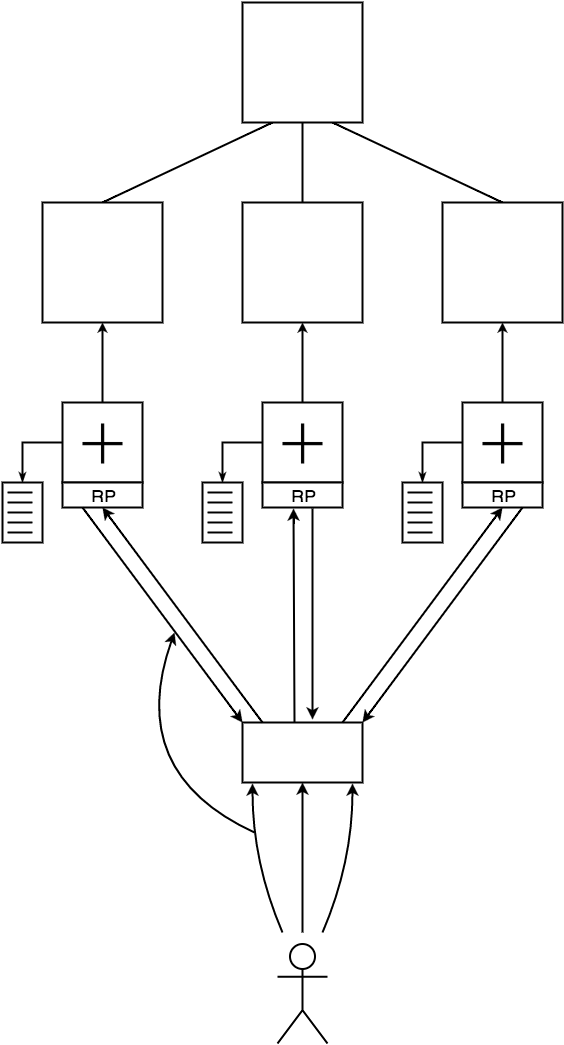

The diagram above was exported from draw.io. Its source (the exported page's mxGraphModel, read from the mxfile embedded in the PNG):
<mxGraphModel dx="790" dy="600" grid="1" gridSize="10" guides="1" tooltips="1" connect="1" arrows="1" fold="1" page="1" pageScale="1" pageWidth="826" pageHeight="1169" background="#ffffff" math="0" shadow="0">
  <root>
    <mxCell id="0" />
    <mxCell id="1" style="locked=1;" parent="0" />
    <mxCell id="2778899eaa3b1731-5" style="rounded=0;html=1;exitX=0.25;exitY=1;entryX=0.5;entryY=0;startSize=4;endSize=4;jettySize=auto;orthogonalLoop=1;strokeColor=#000000;strokeWidth=2;fontSize=18;fontColor=#000000;endArrow=none;endFill=0;" parent="1" source="2778899eaa3b1731-1" target="2778899eaa3b1731-2" edge="1">
      <mxGeometry relative="1" as="geometry" />
    </mxCell>
    <mxCell id="2778899eaa3b1731-6" style="edgeStyle=none;rounded=0;html=1;exitX=0.75;exitY=1;entryX=0.5;entryY=0;startSize=4;endSize=4;jettySize=auto;orthogonalLoop=1;strokeColor=#000000;strokeWidth=2;fontSize=18;fontColor=#000000;endArrow=none;endFill=0;" parent="1" source="2778899eaa3b1731-1" target="2778899eaa3b1731-4" edge="1">
      <mxGeometry relative="1" as="geometry" />
    </mxCell>
    <mxCell id="2778899eaa3b1731-7" style="edgeStyle=none;rounded=0;html=1;exitX=0.5;exitY=1;entryX=0.5;entryY=0;startSize=4;endSize=4;jettySize=auto;orthogonalLoop=1;strokeColor=#000000;strokeWidth=2;fontSize=18;fontColor=#000000;endArrow=none;endFill=0;" parent="1" source="2778899eaa3b1731-1" target="2778899eaa3b1731-3" edge="1">
      <mxGeometry relative="1" as="geometry" />
    </mxCell>
    <mxCell id="2778899eaa3b1731-1" value="" style="whiteSpace=wrap;html=1;strokeColor=#000000;strokeWidth=2;fillColor=#ffffff;fontSize=18;fontColor=#000000;align=left;" parent="1" vertex="1">
      <mxGeometry x="360" y="40" width="120" height="120" as="geometry" />
    </mxCell>
    <mxCell id="2778899eaa3b1731-2" value="" style="whiteSpace=wrap;html=1;strokeColor=#000000;strokeWidth=2;fillColor=#ffffff;fontSize=18;fontColor=#000000;align=left;" parent="1" vertex="1">
      <mxGeometry x="160" y="240" width="120" height="120" as="geometry" />
    </mxCell>
    <mxCell id="2778899eaa3b1731-3" value="" style="whiteSpace=wrap;html=1;strokeColor=#000000;strokeWidth=2;fillColor=#ffffff;fontSize=18;fontColor=#000000;align=left;" parent="1" vertex="1">
      <mxGeometry x="360" y="240" width="120" height="120" as="geometry" />
    </mxCell>
    <mxCell id="2778899eaa3b1731-4" value="" style="whiteSpace=wrap;html=1;strokeColor=#000000;strokeWidth=2;fillColor=#ffffff;fontSize=18;fontColor=#000000;align=left;" parent="1" vertex="1">
      <mxGeometry x="560" y="240" width="120" height="120" as="geometry" />
    </mxCell>
    <mxCell id="2778899eaa3b1731-11" style="edgeStyle=none;rounded=0;html=1;exitX=0.5;exitY=0;entryX=0.5;entryY=1;startSize=4;endSize=4;jettySize=auto;orthogonalLoop=1;strokeColor=#000000;strokeWidth=2;fontSize=18;fontColor=#000000;" parent="1" source="2778899eaa3b1731-8" target="2778899eaa3b1731-2" edge="1">
      <mxGeometry relative="1" as="geometry" />
    </mxCell>
    <mxCell id="2778899eaa3b1731-17" style="edgeStyle=orthogonalEdgeStyle;rounded=0;html=1;exitX=0;exitY=0.5;entryX=0.5;entryY=0;startSize=4;endArrow=classicThin;endFill=1;endSize=4;jettySize=auto;orthogonalLoop=1;strokeColor=#000000;strokeWidth=2;fontSize=18;fontColor=#000000;" parent="1" source="2778899eaa3b1731-8" target="2778899eaa3b1731-16" edge="1">
      <mxGeometry relative="1" as="geometry" />
    </mxCell>
    <mxCell id="2778899eaa3b1731-8" value="" style="whiteSpace=wrap;html=1;strokeColor=#000000;strokeWidth=2;fillColor=#ffffff;fontSize=18;fontColor=#000000;align=left;" parent="1" vertex="1">
      <mxGeometry x="180" y="440" width="80" height="80" as="geometry" />
    </mxCell>
    <mxCell id="2778899eaa3b1731-12" style="edgeStyle=none;rounded=0;html=1;exitX=0.5;exitY=0;entryX=0.5;entryY=1;startSize=4;endSize=4;jettySize=auto;orthogonalLoop=1;strokeColor=#000000;strokeWidth=2;fontSize=18;fontColor=#000000;" parent="1" source="2778899eaa3b1731-9" target="2778899eaa3b1731-3" edge="1">
      <mxGeometry relative="1" as="geometry" />
    </mxCell>
    <mxCell id="2778899eaa3b1731-46" style="edgeStyle=orthogonalEdgeStyle;rounded=0;html=1;exitX=0;exitY=0.5;entryX=0.5;entryY=0;startSize=4;endArrow=classicThin;endFill=1;endSize=4;jettySize=auto;orthogonalLoop=1;strokeColor=#000000;strokeWidth=2;fontSize=18;fontColor=#000000;" parent="1" source="2778899eaa3b1731-9" target="2778899eaa3b1731-28" edge="1">
      <mxGeometry relative="1" as="geometry" />
    </mxCell>
    <mxCell id="2778899eaa3b1731-9" value="" style="whiteSpace=wrap;html=1;strokeColor=#000000;strokeWidth=2;fillColor=#ffffff;fontSize=18;fontColor=#000000;align=left;" parent="1" vertex="1">
      <mxGeometry x="380" y="440" width="80" height="80" as="geometry" />
    </mxCell>
    <mxCell id="2778899eaa3b1731-13" style="edgeStyle=none;rounded=0;html=1;exitX=0.5;exitY=0;entryX=0.5;entryY=1;startSize=4;endSize=4;jettySize=auto;orthogonalLoop=1;strokeColor=#000000;strokeWidth=2;fontSize=18;fontColor=#000000;" parent="1" source="2778899eaa3b1731-10" target="2778899eaa3b1731-4" edge="1">
      <mxGeometry relative="1" as="geometry" />
    </mxCell>
    <mxCell id="2778899eaa3b1731-47" style="edgeStyle=orthogonalEdgeStyle;rounded=0;html=1;exitX=0;exitY=0.5;entryX=0.5;entryY=0;startSize=4;endArrow=classicThin;endFill=1;endSize=4;jettySize=auto;orthogonalLoop=1;strokeColor=#000000;strokeWidth=2;fontSize=18;fontColor=#000000;" parent="1" source="2778899eaa3b1731-10" target="2778899eaa3b1731-40" edge="1">
      <mxGeometry relative="1" as="geometry" />
    </mxCell>
    <mxCell id="2778899eaa3b1731-10" value="" style="whiteSpace=wrap;html=1;strokeColor=#000000;strokeWidth=2;fillColor=#ffffff;fontSize=18;fontColor=#000000;align=left;" parent="1" vertex="1">
      <mxGeometry x="580" y="440" width="80" height="80" as="geometry" />
    </mxCell>
    <mxCell id="2778899eaa3b1731-16" value="" style="whiteSpace=wrap;html=1;strokeColor=#000000;strokeWidth=2;fillColor=#ffffff;fontSize=18;fontColor=#000000;align=left;" parent="1" vertex="1">
      <mxGeometry x="120" y="520" width="40" height="60" as="geometry" />
    </mxCell>
    <mxCell id="2778899eaa3b1731-18" value="" style="line;html=1;perimeter=backbonePerimeter;points=[];outlineConnect=0;strokeColor=#000000;strokeWidth=2;fillColor=#ffffff;fontSize=18;fontColor=#000000;align=left;" parent="1" vertex="1">
      <mxGeometry x="125" y="525" width="25" height="10" as="geometry" />
    </mxCell>
    <mxCell id="2778899eaa3b1731-19" value="" style="line;html=1;perimeter=backbonePerimeter;points=[];outlineConnect=0;strokeColor=#000000;strokeWidth=2;fillColor=#ffffff;fontSize=18;fontColor=#000000;align=left;" parent="1" vertex="1">
      <mxGeometry x="125" y="535" width="25" height="10" as="geometry" />
    </mxCell>
    <mxCell id="2778899eaa3b1731-20" value="" style="line;html=1;perimeter=backbonePerimeter;points=[];outlineConnect=0;strokeColor=#000000;strokeWidth=2;fillColor=#ffffff;fontSize=18;fontColor=#000000;align=left;" parent="1" vertex="1">
      <mxGeometry x="125" y="545" width="25" height="10" as="geometry" />
    </mxCell>
    <mxCell id="2778899eaa3b1731-21" value="" style="line;html=1;perimeter=backbonePerimeter;points=[];outlineConnect=0;strokeColor=#000000;strokeWidth=2;fillColor=#ffffff;fontSize=18;fontColor=#000000;align=left;" parent="1" vertex="1">
      <mxGeometry x="125" y="555" width="25" height="10" as="geometry" />
    </mxCell>
    <mxCell id="2778899eaa3b1731-22" value="" style="line;html=1;perimeter=backbonePerimeter;points=[];outlineConnect=0;strokeColor=#000000;strokeWidth=2;fillColor=#ffffff;fontSize=18;fontColor=#000000;align=left;" parent="1" vertex="1">
      <mxGeometry x="125" y="565" width="25" height="10" as="geometry" />
    </mxCell>
    <mxCell id="2778899eaa3b1731-28" value="" style="whiteSpace=wrap;html=1;strokeColor=#000000;strokeWidth=2;fillColor=#ffffff;fontSize=18;fontColor=#000000;align=left;" parent="1" vertex="1">
      <mxGeometry x="320" y="520" width="40" height="60" as="geometry" />
    </mxCell>
    <mxCell id="2778899eaa3b1731-29" value="" style="line;html=1;perimeter=backbonePerimeter;points=[];outlineConnect=0;strokeColor=#000000;strokeWidth=2;fillColor=#ffffff;fontSize=18;fontColor=#000000;align=left;" parent="1" vertex="1">
      <mxGeometry x="325" y="525" width="25" height="10" as="geometry" />
    </mxCell>
    <mxCell id="2778899eaa3b1731-30" value="" style="line;html=1;perimeter=backbonePerimeter;points=[];outlineConnect=0;strokeColor=#000000;strokeWidth=2;fillColor=#ffffff;fontSize=18;fontColor=#000000;align=left;" parent="1" vertex="1">
      <mxGeometry x="325" y="535" width="25" height="10" as="geometry" />
    </mxCell>
    <mxCell id="2778899eaa3b1731-31" value="" style="line;html=1;perimeter=backbonePerimeter;points=[];outlineConnect=0;strokeColor=#000000;strokeWidth=2;fillColor=#ffffff;fontSize=18;fontColor=#000000;align=left;" parent="1" vertex="1">
      <mxGeometry x="325" y="545" width="25" height="10" as="geometry" />
    </mxCell>
    <mxCell id="2778899eaa3b1731-32" value="" style="line;html=1;perimeter=backbonePerimeter;points=[];outlineConnect=0;strokeColor=#000000;strokeWidth=2;fillColor=#ffffff;fontSize=18;fontColor=#000000;align=left;" parent="1" vertex="1">
      <mxGeometry x="325" y="555" width="25" height="10" as="geometry" />
    </mxCell>
    <mxCell id="2778899eaa3b1731-33" value="" style="line;html=1;perimeter=backbonePerimeter;points=[];outlineConnect=0;strokeColor=#000000;strokeWidth=2;fillColor=#ffffff;fontSize=18;fontColor=#000000;align=left;" parent="1" vertex="1">
      <mxGeometry x="325" y="565" width="25" height="10" as="geometry" />
    </mxCell>
    <mxCell id="2778899eaa3b1731-40" value="" style="whiteSpace=wrap;html=1;strokeColor=#000000;strokeWidth=2;fillColor=#ffffff;fontSize=18;fontColor=#000000;align=left;" parent="1" vertex="1">
      <mxGeometry x="520" y="520" width="40" height="60" as="geometry" />
    </mxCell>
    <mxCell id="2778899eaa3b1731-41" value="" style="line;html=1;perimeter=backbonePerimeter;points=[];outlineConnect=0;strokeColor=#000000;strokeWidth=2;fillColor=#ffffff;fontSize=18;fontColor=#000000;align=left;" parent="1" vertex="1">
      <mxGeometry x="525" y="525" width="25" height="10" as="geometry" />
    </mxCell>
    <mxCell id="2778899eaa3b1731-42" value="" style="line;html=1;perimeter=backbonePerimeter;points=[];outlineConnect=0;strokeColor=#000000;strokeWidth=2;fillColor=#ffffff;fontSize=18;fontColor=#000000;align=left;" parent="1" vertex="1">
      <mxGeometry x="525" y="535" width="25" height="10" as="geometry" />
    </mxCell>
    <mxCell id="2778899eaa3b1731-43" value="" style="line;html=1;perimeter=backbonePerimeter;points=[];outlineConnect=0;strokeColor=#000000;strokeWidth=2;fillColor=#ffffff;fontSize=18;fontColor=#000000;align=left;" parent="1" vertex="1">
      <mxGeometry x="525" y="545" width="25" height="10" as="geometry" />
    </mxCell>
    <mxCell id="2778899eaa3b1731-44" value="" style="line;html=1;perimeter=backbonePerimeter;points=[];outlineConnect=0;strokeColor=#000000;strokeWidth=2;fillColor=#ffffff;fontSize=18;fontColor=#000000;align=left;" parent="1" vertex="1">
      <mxGeometry x="525" y="555" width="25" height="10" as="geometry" />
    </mxCell>
    <mxCell id="2778899eaa3b1731-45" value="" style="line;html=1;perimeter=backbonePerimeter;points=[];outlineConnect=0;strokeColor=#000000;strokeWidth=2;fillColor=#ffffff;fontSize=18;fontColor=#000000;align=left;" parent="1" vertex="1">
      <mxGeometry x="525" y="565" width="25" height="10" as="geometry" />
    </mxCell>
    <mxCell id="2778899eaa3b1731-48" value="" style="whiteSpace=wrap;html=1;strokeColor=#000000;strokeWidth=2;fillColor=#ffffff;fontSize=18;fontColor=#000000;align=left;" parent="1" vertex="1">
      <mxGeometry x="180" y="520" width="80" height="25" as="geometry" />
    </mxCell>
    <mxCell id="2778899eaa3b1731-53" value="" style="whiteSpace=wrap;html=1;strokeColor=#000000;strokeWidth=2;fillColor=#ffffff;fontSize=18;fontColor=#000000;align=left;" parent="1" vertex="1">
      <mxGeometry x="380" y="520" width="80" height="25" as="geometry" />
    </mxCell>
    <mxCell id="2778899eaa3b1731-54" value="" style="whiteSpace=wrap;html=1;strokeColor=#000000;strokeWidth=2;fillColor=#ffffff;fontSize=18;fontColor=#000000;align=left;" parent="1" vertex="1">
      <mxGeometry x="580" y="520" width="80" height="25" as="geometry" />
    </mxCell>
    <mxCell id="2778899eaa3b1731-55" value="" style="whiteSpace=wrap;html=1;strokeColor=#000000;strokeWidth=2;fillColor=#ffffff;fontSize=18;fontColor=#000000;align=left;" parent="1" vertex="1">
      <mxGeometry x="360" y="760" width="120" height="60" as="geometry" />
    </mxCell>
    <mxCell id="2778899eaa3b1731-57" value="" style="endArrow=classic;html=1;strokeColor=#000000;strokeWidth=2;fontSize=18;fontColor=#000000;exitX=0.625;exitY=1.04;exitPerimeter=0;entryX=0.583;entryY=-0.05;entryPerimeter=0;" parent="1" source="2778899eaa3b1731-53" target="2778899eaa3b1731-55" edge="1">
      <mxGeometry width="50" height="50" relative="1" as="geometry">
        <mxPoint x="430" y="570" as="sourcePoint" />
        <mxPoint x="430" y="740" as="targetPoint" />
      </mxGeometry>
    </mxCell>
    <mxCell id="2778899eaa3b1731-58" value="" style="endArrow=classic;html=1;strokeColor=#000000;strokeWidth=2;fontSize=18;fontColor=#000000;exitX=0.433;exitY=0;exitPerimeter=0;entryX=0.388;entryY=1.04;entryPerimeter=0;" parent="1" source="2778899eaa3b1731-55" target="2778899eaa3b1731-53" edge="1">
      <mxGeometry width="50" height="50" relative="1" as="geometry">
        <mxPoint x="412" y="740" as="sourcePoint" />
        <mxPoint x="412" y="590" as="targetPoint" />
      </mxGeometry>
    </mxCell>
    <mxCell id="2778899eaa3b1731-60" value="" style="endArrow=classic;html=1;strokeColor=#000000;strokeWidth=2;fontSize=18;fontColor=#000000;exitX=0.75;exitY=1;entryX=1;entryY=0;entryPerimeter=0;" parent="1" source="2778899eaa3b1731-54" target="2778899eaa3b1731-55" edge="1">
      <mxGeometry x="560" y="565" width="50" height="50" as="geometry">
        <mxPoint x="560" y="565" as="sourcePoint" />
        <mxPoint x="540" y="762" as="targetPoint" />
      </mxGeometry>
    </mxCell>
    <mxCell id="2778899eaa3b1731-61" value="" style="endArrow=classic;html=1;strokeColor=#000000;strokeWidth=2;fontSize=18;fontColor=#000000;exitX=0.833;exitY=0;exitPerimeter=0;" parent="1" source="2778899eaa3b1731-55" edge="1">
      <mxGeometry x="570" y="575" width="50" height="50" as="geometry">
        <mxPoint x="520" y="620" as="sourcePoint" />
        <mxPoint x="620" y="545" as="targetPoint" />
      </mxGeometry>
    </mxCell>
    <mxCell id="2778899eaa3b1731-63" value="" style="endArrow=classic;html=1;strokeColor=#000000;strokeWidth=2;fontSize=18;fontColor=#000000;exitX=0.25;exitY=1;entryX=0;entryY=0;entryPerimeter=0;" parent="1" source="2778899eaa3b1731-48" target="2778899eaa3b1731-55" edge="1">
      <mxGeometry x="280" y="580" width="50" height="50" as="geometry">
        <mxPoint x="360" y="560.3333333333335" as="sourcePoint" />
        <mxPoint x="200" y="775.3333333333335" as="targetPoint" />
      </mxGeometry>
    </mxCell>
    <mxCell id="2778899eaa3b1731-64" value="" style="endArrow=classic;html=1;strokeColor=#000000;strokeWidth=2;fontSize=18;fontColor=#000000;exitX=0.167;exitY=0;exitPerimeter=0;entryX=0.5;entryY=1;" parent="1" source="2778899eaa3b1731-55" target="2778899eaa3b1731-48" edge="1">
      <mxGeometry x="580" y="585" width="50" height="50" as="geometry">
        <mxPoint x="470" y="770.3333333333335" as="sourcePoint" />
        <mxPoint x="630" y="555" as="targetPoint" />
      </mxGeometry>
    </mxCell>
    <mxCell id="2778899eaa3b1731-65" value="" style="shape=umlActor;verticalLabelPosition=bottom;labelBackgroundColor=#ffffff;verticalAlign=top;html=1;strokeColor=#000000;strokeWidth=2;fillColor=#ffffff;fontSize=18;fontColor=#000000;align=left;" parent="1" vertex="1">
      <mxGeometry x="395" y="981" width="50" height="100" as="geometry" />
    </mxCell>
    <mxCell id="2778899eaa3b1731-68" value="" style="endArrow=classic;html=1;strokeColor=#000000;strokeWidth=2;fontSize=18;fontColor=#000000;entryX=0.5;entryY=1;" parent="1" target="2778899eaa3b1731-55" edge="1">
      <mxGeometry width="50" height="50" relative="1" as="geometry">
        <mxPoint x="420" y="970" as="sourcePoint" />
        <mxPoint x="460" y="890" as="targetPoint" />
      </mxGeometry>
    </mxCell>
    <mxCell id="2778899eaa3b1731-69" value="" style="endArrow=classic;html=1;strokeColor=#000000;strokeWidth=2;fontSize=18;fontColor=#000000;entryX=0.082;entryY=1.019;entryPerimeter=0;curved=1;" parent="1" target="2778899eaa3b1731-55" edge="1">
      <mxGeometry width="50" height="50" relative="1" as="geometry">
        <mxPoint x="400" y="970" as="sourcePoint" />
        <mxPoint x="370" y="860" as="targetPoint" />
        <Array as="points">
          <mxPoint x="370" y="900" />
        </Array>
      </mxGeometry>
    </mxCell>
    <mxCell id="2778899eaa3b1731-70" value="" style="endArrow=classic;html=1;strokeColor=#000000;strokeWidth=2;fontSize=18;fontColor=#000000;entryX=0.915;entryY=1.019;entryPerimeter=0;curved=1;" parent="1" target="2778899eaa3b1731-55" edge="1">
      <mxGeometry x="384.16666666666674" y="831.1666666666667" width="50" height="50" as="geometry">
        <mxPoint x="440" y="970" as="sourcePoint" />
        <mxPoint x="480" y="840" as="targetPoint" />
        <Array as="points">
          <mxPoint x="470" y="900" />
        </Array>
      </mxGeometry>
    </mxCell>
    <mxCell id="2778899eaa3b1731-71" value="" style="endArrow=classic;html=1;strokeColor=#000000;strokeWidth=2;fontSize=18;fontColor=#000000;curved=1;" parent="1" edge="1">
      <mxGeometry width="50" height="50" relative="1" as="geometry">
        <mxPoint x="372" y="870" as="sourcePoint" />
        <mxPoint x="292" y="670" as="targetPoint" />
        <Array as="points">
          <mxPoint x="242" y="810" />
        </Array>
      </mxGeometry>
    </mxCell>
    <mxCell id="2778899eaa3b1731-72" value="Untitled Layer" parent="0" />
    <mxCell id="2778899eaa3b1731-73" value="" style="endArrow=none;html=1;strokeColor=#000000;strokeWidth=3;fontSize=18;fontColor=#000000;" parent="2778899eaa3b1731-72" edge="1">
      <mxGeometry width="50" height="50" relative="1" as="geometry">
        <mxPoint x="200" y="481" as="sourcePoint" />
        <mxPoint x="240" y="481" as="targetPoint" />
      </mxGeometry>
    </mxCell>
    <mxCell id="2778899eaa3b1731-74" value="" style="endArrow=none;html=1;strokeColor=#000000;strokeWidth=3;fontSize=18;fontColor=#000000;" parent="2778899eaa3b1731-72" edge="1">
      <mxGeometry width="50" height="50" relative="1" as="geometry">
        <mxPoint x="220" y="501" as="sourcePoint" />
        <mxPoint x="220" y="461" as="targetPoint" />
      </mxGeometry>
    </mxCell>
    <mxCell id="2778899eaa3b1731-75" value="" style="endArrow=none;html=1;strokeColor=#000000;strokeWidth=3;fontSize=18;fontColor=#000000;" parent="2778899eaa3b1731-72" edge="1">
      <mxGeometry x="400" y="481" width="50" height="50" as="geometry">
        <mxPoint x="400" y="481" as="sourcePoint" />
        <mxPoint x="440" y="481" as="targetPoint" />
      </mxGeometry>
    </mxCell>
    <mxCell id="2778899eaa3b1731-76" value="" style="endArrow=none;html=1;strokeColor=#000000;strokeWidth=3;fontSize=18;fontColor=#000000;" parent="2778899eaa3b1731-72" edge="1">
      <mxGeometry x="420" y="461" width="50" height="50" as="geometry">
        <mxPoint x="420" y="501" as="sourcePoint" />
        <mxPoint x="420" y="461" as="targetPoint" />
      </mxGeometry>
    </mxCell>
    <mxCell id="2778899eaa3b1731-77" value="" style="endArrow=none;html=1;strokeColor=#000000;strokeWidth=3;fontSize=18;fontColor=#000000;" parent="2778899eaa3b1731-72" edge="1">
      <mxGeometry x="600" y="481" width="50" height="50" as="geometry">
        <mxPoint x="600" y="481" as="sourcePoint" />
        <mxPoint x="640" y="481" as="targetPoint" />
      </mxGeometry>
    </mxCell>
    <mxCell id="2778899eaa3b1731-78" value="" style="endArrow=none;html=1;strokeColor=#000000;strokeWidth=3;fontSize=18;fontColor=#000000;" parent="2778899eaa3b1731-72" edge="1">
      <mxGeometry x="620" y="461" width="50" height="50" as="geometry">
        <mxPoint x="620" y="501" as="sourcePoint" />
        <mxPoint x="620" y="461" as="targetPoint" />
      </mxGeometry>
    </mxCell>
    <mxCell id="2778899eaa3b1731-79" value="RP" style="text;html=1;strokeColor=none;fillColor=none;align=center;verticalAlign=middle;whiteSpace=wrap;overflow=hidden;fontSize=18;fontColor=#000000;" parent="2778899eaa3b1731-72" vertex="1">
      <mxGeometry x="200" y="522" width="40" height="20" as="geometry" />
    </mxCell>
    <mxCell id="2778899eaa3b1731-80" value="RP" style="text;html=1;strokeColor=none;fillColor=none;align=center;verticalAlign=middle;whiteSpace=wrap;overflow=hidden;fontSize=18;fontColor=#000000;" parent="2778899eaa3b1731-72" vertex="1">
      <mxGeometry x="400" y="522" width="40" height="20" as="geometry" />
    </mxCell>
    <mxCell id="2778899eaa3b1731-81" value="RP" style="text;html=1;strokeColor=none;fillColor=none;align=center;verticalAlign=middle;whiteSpace=wrap;overflow=hidden;fontSize=18;fontColor=#000000;" parent="2778899eaa3b1731-72" vertex="1">
      <mxGeometry x="600" y="522" width="40" height="20" as="geometry" />
    </mxCell>
  </root>
</mxGraphModel>